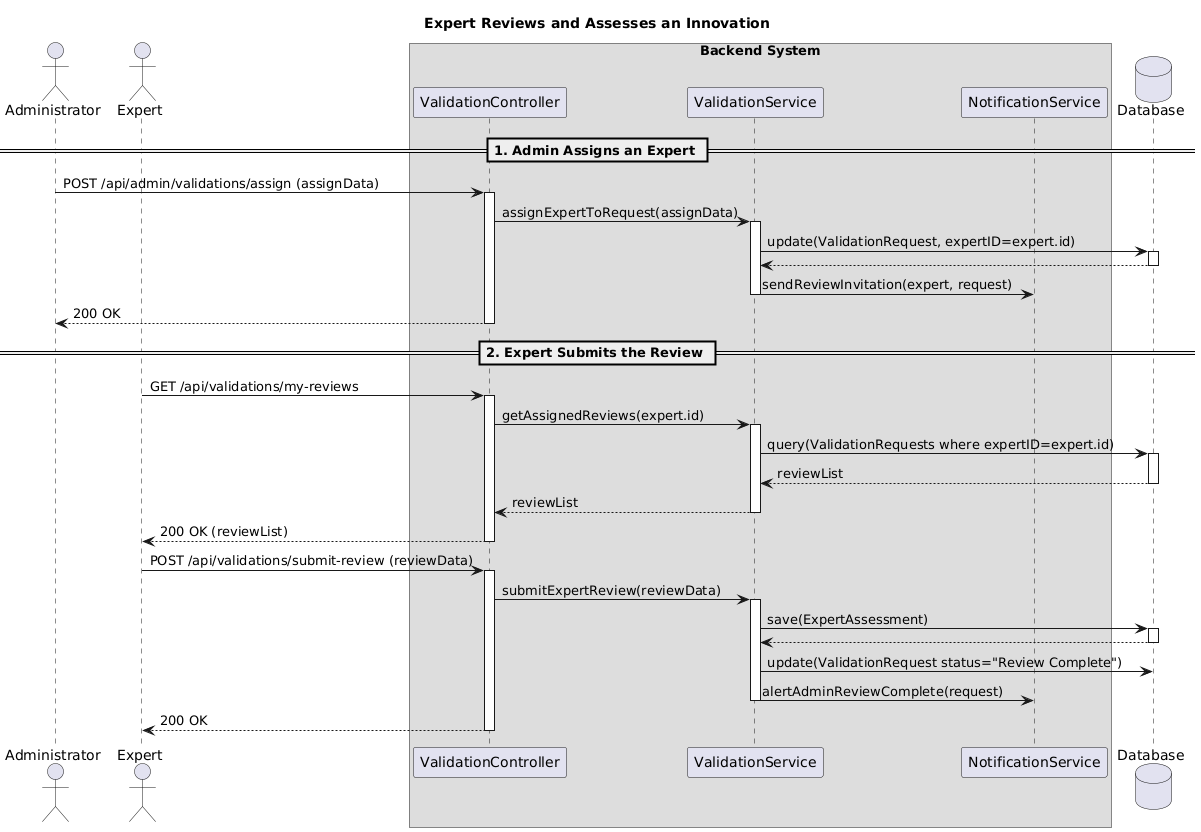

The diagram above was rendered by PlantUML. Its source (embedded in the PNG):
@startuml
' Sequence Diagram: Expert Completes a Technology Review

     title "Expert Reviews and Assesses an Innovation"

     actor Administrator
     actor Expert

     box "Backend System"
      participant ValidationController
      participant ValidationService
      participant NotificationService
    end box
    database Database
   
    == 1. Admin Assigns an Expert ==
    Administrator -> ValidationController : POST /api/admin/validations/assign (assignData)
    activate ValidationController
    ValidationController -> ValidationService : assignExpertToRequest(assignData)
    activate ValidationService
    ValidationService -> Database : update(ValidationRequest, expertID=expert.id)
    activate Database
    Database --> ValidationService
    deactivate Database
    ValidationService -> NotificationService : sendReviewInvitation(expert, request)
    deactivate ValidationService
    ValidationController --> Administrator : 200 OK
    deactivate ValidationController
   
    == 2. Expert Submits the Review ==
    Expert -> ValidationController : GET /api/validations/my-reviews
    activate ValidationController
    ValidationController -> ValidationService : getAssignedReviews(expert.id)
    activate ValidationService
    ValidationService -> Database : query(ValidationRequests where expertID=expert.id)
    activate Database
    Database --> ValidationService : reviewList
    deactivate Database
    ValidationService --> ValidationController : reviewList
    deactivate ValidationService
    ValidationController --> Expert : 200 OK (reviewList)
    deactivate ValidationController
   
    Expert -> ValidationController : POST /api/validations/submit-review (reviewData)
    activate ValidationController
    ValidationController -> ValidationService : submitExpertReview(reviewData)
    activate ValidationService
    ValidationService -> Database : save(ExpertAssessment)
    activate Database
    Database --> ValidationService
    deactivate Database
    ValidationService -> Database : update(ValidationRequest status="Review Complete")
    deactivate Database
    ValidationService -> NotificationService : alertAdminReviewComplete(request)
    deactivate ValidationService
    ValidationController --> Expert : 200 OK
    deactivate ValidationController
@enduml